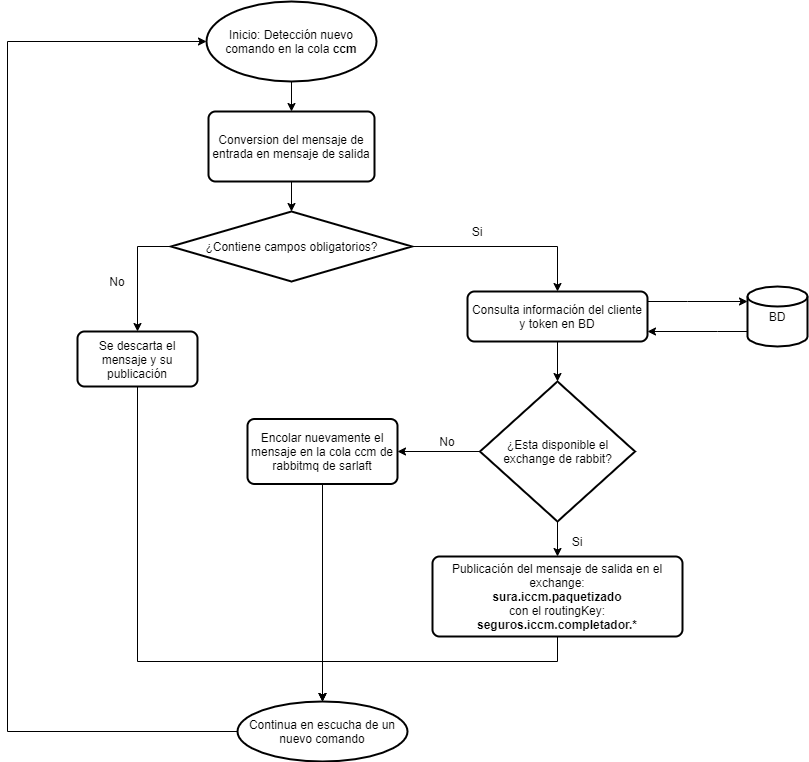

The diagram above was exported from draw.io. Its source (the exported page's mxGraphModel, read from the mxfile embedded in the PNG):
<mxGraphModel dx="1108" dy="450" grid="1" gridSize="10" guides="1" tooltips="1" connect="1" arrows="1" fold="1" page="1" pageScale="1" pageWidth="827" pageHeight="1169" math="0" shadow="0">
  <root>
    <mxCell id="0YzgA7Ium2pCKhPF7ZsC-0" />
    <mxCell id="0YzgA7Ium2pCKhPF7ZsC-1" parent="0YzgA7Ium2pCKhPF7ZsC-0" />
    <mxCell id="0YzgA7Ium2pCKhPF7ZsC-6" style="edgeStyle=orthogonalEdgeStyle;rounded=0;orthogonalLoop=1;jettySize=auto;html=1;" parent="0YzgA7Ium2pCKhPF7ZsC-1" source="0YzgA7Ium2pCKhPF7ZsC-4" target="0YzgA7Ium2pCKhPF7ZsC-5" edge="1">
      <mxGeometry relative="1" as="geometry" />
    </mxCell>
    <mxCell id="0YzgA7Ium2pCKhPF7ZsC-4" value="Inicio: Detección nuevo comando en la cola &lt;b&gt;ccm&lt;/b&gt;" style="strokeWidth=2;html=1;shape=mxgraph.flowchart.start_1;whiteSpace=wrap;" parent="0YzgA7Ium2pCKhPF7ZsC-1" vertex="1">
      <mxGeometry x="329" y="30" width="170" height="80" as="geometry" />
    </mxCell>
    <mxCell id="0YzgA7Ium2pCKhPF7ZsC-8" style="edgeStyle=orthogonalEdgeStyle;rounded=0;orthogonalLoop=1;jettySize=auto;html=1;" parent="0YzgA7Ium2pCKhPF7ZsC-1" source="0YzgA7Ium2pCKhPF7ZsC-5" target="0YzgA7Ium2pCKhPF7ZsC-7" edge="1">
      <mxGeometry relative="1" as="geometry" />
    </mxCell>
    <mxCell id="0YzgA7Ium2pCKhPF7ZsC-5" value="Conversion del mensaje de entrada en mensaje de salida" style="rounded=1;whiteSpace=wrap;html=1;absoluteArcSize=1;arcSize=14;strokeWidth=2;" parent="0YzgA7Ium2pCKhPF7ZsC-1" vertex="1">
      <mxGeometry x="331" y="140" width="166" height="70" as="geometry" />
    </mxCell>
    <mxCell id="0YzgA7Ium2pCKhPF7ZsC-11" style="edgeStyle=orthogonalEdgeStyle;rounded=0;orthogonalLoop=1;jettySize=auto;html=1;" parent="0YzgA7Ium2pCKhPF7ZsC-1" source="0YzgA7Ium2pCKhPF7ZsC-7" target="0YzgA7Ium2pCKhPF7ZsC-10" edge="1">
      <mxGeometry relative="1" as="geometry" />
    </mxCell>
    <mxCell id="0YzgA7Ium2pCKhPF7ZsC-19" style="edgeStyle=orthogonalEdgeStyle;rounded=0;orthogonalLoop=1;jettySize=auto;html=1;" parent="0YzgA7Ium2pCKhPF7ZsC-1" source="0YzgA7Ium2pCKhPF7ZsC-7" target="0YzgA7Ium2pCKhPF7ZsC-18" edge="1">
      <mxGeometry relative="1" as="geometry">
        <Array as="points">
          <mxPoint x="260" y="275" />
        </Array>
      </mxGeometry>
    </mxCell>
    <mxCell id="0YzgA7Ium2pCKhPF7ZsC-7" value="¿Contiene campos obligatorios?" style="strokeWidth=2;html=1;shape=mxgraph.flowchart.decision;whiteSpace=wrap;" parent="0YzgA7Ium2pCKhPF7ZsC-1" vertex="1">
      <mxGeometry x="293.5" y="240" width="241" height="70" as="geometry" />
    </mxCell>
    <mxCell id="0YzgA7Ium2pCKhPF7ZsC-14" style="edgeStyle=orthogonalEdgeStyle;rounded=0;orthogonalLoop=1;jettySize=auto;html=1;" parent="0YzgA7Ium2pCKhPF7ZsC-1" source="0YzgA7Ium2pCKhPF7ZsC-9" target="0YzgA7Ium2pCKhPF7ZsC-10" edge="1">
      <mxGeometry relative="1" as="geometry">
        <Array as="points">
          <mxPoint x="840" y="360" />
          <mxPoint x="840" y="360" />
        </Array>
      </mxGeometry>
    </mxCell>
    <mxCell id="0YzgA7Ium2pCKhPF7ZsC-9" value="BD" style="strokeWidth=2;html=1;shape=mxgraph.flowchart.database;whiteSpace=wrap;" parent="0YzgA7Ium2pCKhPF7ZsC-1" vertex="1">
      <mxGeometry x="870" y="315" width="60" height="60" as="geometry" />
    </mxCell>
    <mxCell id="0YzgA7Ium2pCKhPF7ZsC-12" style="edgeStyle=orthogonalEdgeStyle;rounded=0;orthogonalLoop=1;jettySize=auto;html=1;" parent="0YzgA7Ium2pCKhPF7ZsC-1" source="0YzgA7Ium2pCKhPF7ZsC-10" target="0YzgA7Ium2pCKhPF7ZsC-9" edge="1">
      <mxGeometry relative="1" as="geometry">
        <Array as="points">
          <mxPoint x="810" y="330" />
          <mxPoint x="810" y="330" />
        </Array>
      </mxGeometry>
    </mxCell>
    <mxCell id="0YzgA7Ium2pCKhPF7ZsC-17" style="edgeStyle=orthogonalEdgeStyle;rounded=0;orthogonalLoop=1;jettySize=auto;html=1;" parent="0YzgA7Ium2pCKhPF7ZsC-1" source="0YzgA7Ium2pCKhPF7ZsC-10" target="0YzgA7Ium2pCKhPF7ZsC-28" edge="1">
      <mxGeometry relative="1" as="geometry" />
    </mxCell>
    <mxCell id="0YzgA7Ium2pCKhPF7ZsC-10" value="Consulta información del cliente y token en BD" style="rounded=1;whiteSpace=wrap;html=1;absoluteArcSize=1;arcSize=14;strokeWidth=2;" parent="0YzgA7Ium2pCKhPF7ZsC-1" vertex="1">
      <mxGeometry x="590" y="320" width="180" height="50" as="geometry" />
    </mxCell>
    <mxCell id="0YzgA7Ium2pCKhPF7ZsC-22" style="edgeStyle=orthogonalEdgeStyle;rounded=0;orthogonalLoop=1;jettySize=auto;html=1;" parent="0YzgA7Ium2pCKhPF7ZsC-1" source="0YzgA7Ium2pCKhPF7ZsC-16" target="0YzgA7Ium2pCKhPF7ZsC-21" edge="1">
      <mxGeometry relative="1" as="geometry">
        <Array as="points">
          <mxPoint x="680" y="690" />
          <mxPoint x="445" y="690" />
        </Array>
      </mxGeometry>
    </mxCell>
    <mxCell id="0YzgA7Ium2pCKhPF7ZsC-16" value="Publicación del mensaje de salida en el exchange:&lt;br&gt;&lt;b&gt;sura.iccm.paquetizado&lt;/b&gt;&lt;br&gt;con el routingKey:&lt;br&gt;&lt;b&gt;seguros.iccm.completador.*&lt;/b&gt;" style="rounded=1;whiteSpace=wrap;html=1;absoluteArcSize=1;arcSize=14;strokeWidth=2;" parent="0YzgA7Ium2pCKhPF7ZsC-1" vertex="1">
      <mxGeometry x="555" y="585" width="250" height="80" as="geometry" />
    </mxCell>
    <mxCell id="0YzgA7Ium2pCKhPF7ZsC-23" style="edgeStyle=orthogonalEdgeStyle;rounded=0;orthogonalLoop=1;jettySize=auto;html=1;" parent="0YzgA7Ium2pCKhPF7ZsC-1" source="0YzgA7Ium2pCKhPF7ZsC-18" target="0YzgA7Ium2pCKhPF7ZsC-21" edge="1">
      <mxGeometry relative="1" as="geometry">
        <Array as="points">
          <mxPoint x="260" y="690" />
          <mxPoint x="445" y="690" />
        </Array>
      </mxGeometry>
    </mxCell>
    <mxCell id="0YzgA7Ium2pCKhPF7ZsC-18" value="Se descarta el mensaje y su publicación" style="rounded=1;whiteSpace=wrap;html=1;absoluteArcSize=1;arcSize=14;strokeWidth=2;" parent="0YzgA7Ium2pCKhPF7ZsC-1" vertex="1">
      <mxGeometry x="200" y="360" width="120" height="55" as="geometry" />
    </mxCell>
    <mxCell id="0YzgA7Ium2pCKhPF7ZsC-26" style="edgeStyle=orthogonalEdgeStyle;rounded=0;orthogonalLoop=1;jettySize=auto;html=1;entryX=0;entryY=0.5;entryDx=0;entryDy=0;entryPerimeter=0;" parent="0YzgA7Ium2pCKhPF7ZsC-1" source="0YzgA7Ium2pCKhPF7ZsC-21" target="0YzgA7Ium2pCKhPF7ZsC-4" edge="1">
      <mxGeometry relative="1" as="geometry">
        <Array as="points">
          <mxPoint x="130" y="760" />
          <mxPoint x="130" y="70" />
        </Array>
      </mxGeometry>
    </mxCell>
    <mxCell id="0YzgA7Ium2pCKhPF7ZsC-21" value="Continua en escucha de un nuevo comando" style="strokeWidth=2;html=1;shape=mxgraph.flowchart.start_1;whiteSpace=wrap;" parent="0YzgA7Ium2pCKhPF7ZsC-1" vertex="1">
      <mxGeometry x="360" y="730" width="170" height="60" as="geometry" />
    </mxCell>
    <mxCell id="0YzgA7Ium2pCKhPF7ZsC-24" value="Si" style="text;html=1;strokeColor=none;fillColor=none;align=center;verticalAlign=middle;whiteSpace=wrap;rounded=0;" parent="0YzgA7Ium2pCKhPF7ZsC-1" vertex="1">
      <mxGeometry x="580" y="250" width="40" height="20" as="geometry" />
    </mxCell>
    <mxCell id="0YzgA7Ium2pCKhPF7ZsC-25" value="No" style="text;html=1;strokeColor=none;fillColor=none;align=center;verticalAlign=middle;whiteSpace=wrap;rounded=0;" parent="0YzgA7Ium2pCKhPF7ZsC-1" vertex="1">
      <mxGeometry x="220" y="300" width="40" height="20" as="geometry" />
    </mxCell>
    <mxCell id="0YzgA7Ium2pCKhPF7ZsC-29" style="edgeStyle=orthogonalEdgeStyle;rounded=0;orthogonalLoop=1;jettySize=auto;html=1;" parent="0YzgA7Ium2pCKhPF7ZsC-1" source="0YzgA7Ium2pCKhPF7ZsC-28" target="0YzgA7Ium2pCKhPF7ZsC-16" edge="1">
      <mxGeometry relative="1" as="geometry" />
    </mxCell>
    <mxCell id="0YzgA7Ium2pCKhPF7ZsC-33" style="edgeStyle=orthogonalEdgeStyle;rounded=0;orthogonalLoop=1;jettySize=auto;html=1;" parent="0YzgA7Ium2pCKhPF7ZsC-1" source="0YzgA7Ium2pCKhPF7ZsC-28" target="0YzgA7Ium2pCKhPF7ZsC-32" edge="1">
      <mxGeometry relative="1" as="geometry" />
    </mxCell>
    <mxCell id="0YzgA7Ium2pCKhPF7ZsC-28" value="¿Esta disponible el exchange de rabbit?" style="strokeWidth=2;html=1;shape=mxgraph.flowchart.decision;whiteSpace=wrap;" parent="0YzgA7Ium2pCKhPF7ZsC-1" vertex="1">
      <mxGeometry x="602.5" y="410" width="155" height="140" as="geometry" />
    </mxCell>
    <mxCell id="0YzgA7Ium2pCKhPF7ZsC-30" value="Si" style="text;html=1;strokeColor=none;fillColor=none;align=center;verticalAlign=middle;whiteSpace=wrap;rounded=0;" parent="0YzgA7Ium2pCKhPF7ZsC-1" vertex="1">
      <mxGeometry x="680" y="560" width="40" height="20" as="geometry" />
    </mxCell>
    <mxCell id="0YzgA7Ium2pCKhPF7ZsC-34" style="edgeStyle=orthogonalEdgeStyle;rounded=0;orthogonalLoop=1;jettySize=auto;html=1;" parent="0YzgA7Ium2pCKhPF7ZsC-1" source="0YzgA7Ium2pCKhPF7ZsC-32" edge="1">
      <mxGeometry relative="1" as="geometry">
        <mxPoint x="445" y="730" as="targetPoint" />
      </mxGeometry>
    </mxCell>
    <mxCell id="0YzgA7Ium2pCKhPF7ZsC-32" value="Encolar nuevamente el mensaje en la cola ccm de rabbitmq de sarlaft" style="rounded=1;whiteSpace=wrap;html=1;absoluteArcSize=1;arcSize=14;strokeWidth=2;" parent="0YzgA7Ium2pCKhPF7ZsC-1" vertex="1">
      <mxGeometry x="370" y="447.5" width="150" height="65" as="geometry" />
    </mxCell>
    <mxCell id="0YzgA7Ium2pCKhPF7ZsC-40" value="No" style="text;html=1;strokeColor=none;fillColor=none;align=center;verticalAlign=middle;whiteSpace=wrap;rounded=0;" parent="0YzgA7Ium2pCKhPF7ZsC-1" vertex="1">
      <mxGeometry x="550" y="460" width="40" height="20" as="geometry" />
    </mxCell>
  </root>
</mxGraphModel>